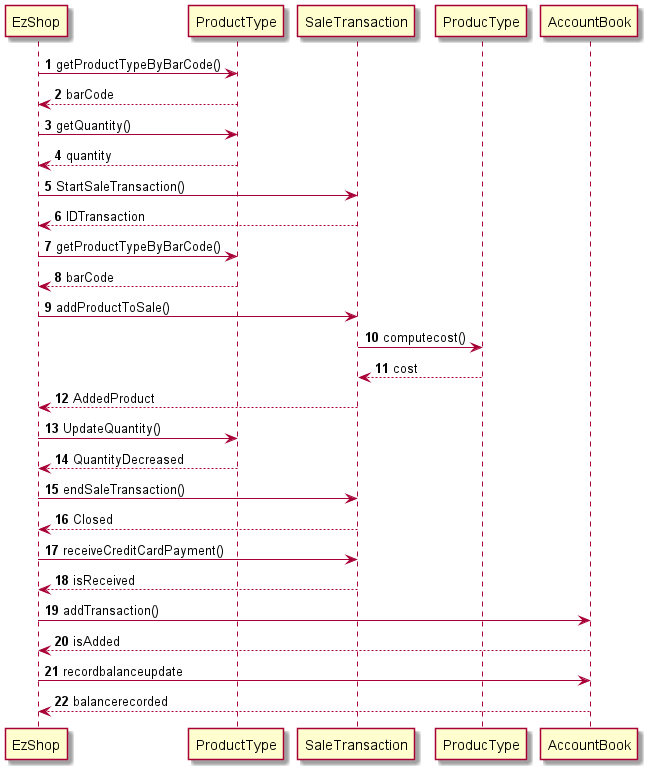

The diagram above was rendered by PlantUML. Its source (embedded in the PNG):
@startuml
EzShop -> ProductType: <b>1</b> getProductTypeByBarCode()
ProductType --> EzShop: <b>2</b> barCode
EzShop -> ProductType: <b>3</b> getQuantity()
ProductType --> EzShop: <b>4</b> quantity
EzShop -> SaleTransaction: <b>5</b> StartSaleTransaction()
SaleTransaction --> EzShop: <b>6</b> IDTransaction
EzShop -> ProductType: <b>7</b> getProductTypeByBarCode()
ProductType --> EzShop: <b>8</b> barCode
EzShop -> SaleTransaction: <b>9</b> addProductToSale()
SaleTransaction -> ProducType: <b>10</b> computecost()
SaleTransaction <-- ProducType: <b>11</b> cost
SaleTransaction --> EzShop: <b>12</b> AddedProduct
EzShop -> ProductType: <b>13</b> UpdateQuantity()
ProductType --> EzShop: <b>14</b> QuantityDecreased
EzShop -> SaleTransaction: <b>15</b> endSaleTransaction()
SaleTransaction --> EzShop: <b>16</b> Closed
EzShop -> SaleTransaction: <b>17</b> receiveCreditCardPayment()
SaleTransaction --> EzShop: <b>18</b> isReceived
EzShop -> AccountBook: <b>19</b> addTransaction()
AccountBook --> EzShop: <b>20</b> isAdded
EzShop -> AccountBook : <b>21</b> recordbalanceupdate
EzShop <-- AccountBook : <b>22</b> balancerecorded
@enduml